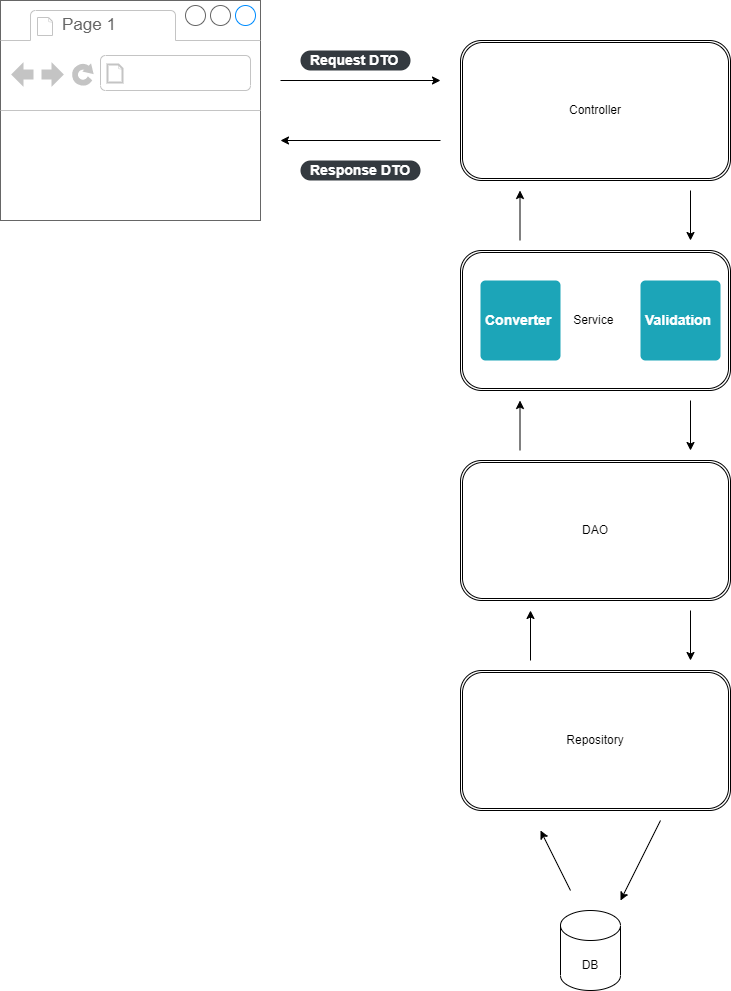

The diagram above was exported from draw.io. Its source (the exported page's mxGraphModel, read from the mxfile embedded in the PNG):
<mxGraphModel dx="2074" dy="1061" grid="1" gridSize="10" guides="1" tooltips="1" connect="1" arrows="1" fold="1" page="1" pageScale="1" pageWidth="827" pageHeight="1169" math="0" shadow="0">
  <root>
    <mxCell id="0" />
    <mxCell id="1" parent="0" />
    <mxCell id="fTaGs3umKCLH7JdPsCCA-1" value="" style="strokeWidth=1;shadow=0;dashed=0;align=center;html=1;shape=mxgraph.mockup.containers.browserWindow;rSize=0;strokeColor=#666666;strokeColor2=#008cff;strokeColor3=#c4c4c4;mainText=,;recursiveResize=0;" vertex="1" parent="1">
      <mxGeometry x="40" y="10" width="200" height="220" as="geometry" />
    </mxCell>
    <mxCell id="fTaGs3umKCLH7JdPsCCA-2" value="Page 1" style="strokeWidth=1;shadow=0;dashed=0;align=center;html=1;shape=mxgraph.mockup.containers.anchor;fontSize=17;fontColor=#666666;align=left;whiteSpace=wrap;" vertex="1" parent="fTaGs3umKCLH7JdPsCCA-1">
      <mxGeometry x="60" y="12" width="110" height="26" as="geometry" />
    </mxCell>
    <mxCell id="fTaGs3umKCLH7JdPsCCA-3" value="" style="strokeWidth=1;shadow=0;dashed=0;align=center;html=1;shape=mxgraph.mockup.containers.anchor;rSize=0;fontSize=17;fontColor=#666666;align=left;" vertex="1" parent="fTaGs3umKCLH7JdPsCCA-1">
      <mxGeometry x="130" y="60" width="250" height="26" as="geometry" />
    </mxCell>
    <mxCell id="fTaGs3umKCLH7JdPsCCA-4" value="Controller" style="shape=ext;double=1;rounded=1;whiteSpace=wrap;html=1;" vertex="1" parent="1">
      <mxGeometry x="500" y="50" width="270" height="140" as="geometry" />
    </mxCell>
    <mxCell id="fTaGs3umKCLH7JdPsCCA-6" value="" style="endArrow=classic;html=1;rounded=0;" edge="1" parent="1">
      <mxGeometry width="50" height="50" relative="1" as="geometry">
        <mxPoint x="320" y="90" as="sourcePoint" />
        <mxPoint x="480" y="90" as="targetPoint" />
      </mxGeometry>
    </mxCell>
    <mxCell id="fTaGs3umKCLH7JdPsCCA-7" value="Request DTO&lt;br&gt;" style="rounded=1;whiteSpace=wrap;html=1;arcSize=50;strokeColor=none;strokeWidth=1;fillColor=#343A40;fontColor=#ffffff;whiteSpace=wrap;align=left;verticalAlign=middle;spacingLeft=0;fontStyle=1;fontSize=14;spacing=10;" vertex="1" parent="1">
      <mxGeometry x="340" y="60" width="110" height="20" as="geometry" />
    </mxCell>
    <mxCell id="fTaGs3umKCLH7JdPsCCA-8" value="Response DTO" style="rounded=1;whiteSpace=wrap;html=1;arcSize=50;strokeColor=none;strokeWidth=1;fillColor=#343A40;fontColor=#ffffff;whiteSpace=wrap;align=left;verticalAlign=middle;spacingLeft=0;fontStyle=1;fontSize=14;spacing=10;" vertex="1" parent="1">
      <mxGeometry x="340" y="170" width="120" height="20" as="geometry" />
    </mxCell>
    <mxCell id="fTaGs3umKCLH7JdPsCCA-9" value="" style="endArrow=classic;html=1;rounded=0;" edge="1" parent="1">
      <mxGeometry width="50" height="50" relative="1" as="geometry">
        <mxPoint x="480" y="150" as="sourcePoint" />
        <mxPoint x="320" y="150" as="targetPoint" />
      </mxGeometry>
    </mxCell>
    <mxCell id="fTaGs3umKCLH7JdPsCCA-10" value="" style="endArrow=classic;html=1;rounded=0;" edge="1" parent="1">
      <mxGeometry width="50" height="50" relative="1" as="geometry">
        <mxPoint x="730" y="200" as="sourcePoint" />
        <mxPoint x="730" y="250" as="targetPoint" />
      </mxGeometry>
    </mxCell>
    <mxCell id="fTaGs3umKCLH7JdPsCCA-11" value="Service&amp;nbsp;" style="shape=ext;double=1;rounded=1;whiteSpace=wrap;html=1;" vertex="1" parent="1">
      <mxGeometry x="500" y="260" width="270" height="140" as="geometry" />
    </mxCell>
    <mxCell id="fTaGs3umKCLH7JdPsCCA-12" value="DAO" style="shape=ext;double=1;rounded=1;whiteSpace=wrap;html=1;" vertex="1" parent="1">
      <mxGeometry x="500" y="470" width="270" height="140" as="geometry" />
    </mxCell>
    <mxCell id="fTaGs3umKCLH7JdPsCCA-13" value="" style="endArrow=classic;html=1;rounded=0;" edge="1" parent="1">
      <mxGeometry width="50" height="50" relative="1" as="geometry">
        <mxPoint x="730" y="410" as="sourcePoint" />
        <mxPoint x="730" y="460" as="targetPoint" />
      </mxGeometry>
    </mxCell>
    <mxCell id="fTaGs3umKCLH7JdPsCCA-14" value="Validation" style="html=1;shadow=0;dashed=0;shape=mxgraph.bootstrap.rrect;rSize=5;strokeColor=none;strokeWidth=1;fillColor=#1CA5B8;fontColor=#FFFFFF;whiteSpace=wrap;align=left;verticalAlign=middle;spacingLeft=0;fontStyle=1;fontSize=14;spacing=5;direction=south;" vertex="1" parent="1">
      <mxGeometry x="680" y="290" width="80" height="80" as="geometry" />
    </mxCell>
    <mxCell id="fTaGs3umKCLH7JdPsCCA-15" value="Converter" style="html=1;shadow=0;dashed=0;shape=mxgraph.bootstrap.rrect;rSize=5;strokeColor=none;strokeWidth=1;fillColor=#1CA5B8;fontColor=#FFFFFF;whiteSpace=wrap;align=left;verticalAlign=middle;spacingLeft=0;fontStyle=1;fontSize=14;spacing=5;direction=south;" vertex="1" parent="1">
      <mxGeometry x="520" y="290" width="80" height="80" as="geometry" />
    </mxCell>
    <mxCell id="fTaGs3umKCLH7JdPsCCA-16" value="Repository" style="shape=ext;double=1;rounded=1;whiteSpace=wrap;html=1;" vertex="1" parent="1">
      <mxGeometry x="500" y="680" width="270" height="140" as="geometry" />
    </mxCell>
    <mxCell id="fTaGs3umKCLH7JdPsCCA-17" value="" style="endArrow=classic;html=1;rounded=0;" edge="1" parent="1">
      <mxGeometry width="50" height="50" relative="1" as="geometry">
        <mxPoint x="730" y="620" as="sourcePoint" />
        <mxPoint x="730" y="670" as="targetPoint" />
      </mxGeometry>
    </mxCell>
    <mxCell id="fTaGs3umKCLH7JdPsCCA-18" value="" style="shape=cylinder3;whiteSpace=wrap;html=1;boundedLbl=1;backgroundOutline=1;size=15;" vertex="1" parent="1">
      <mxGeometry x="600" y="920" width="60" height="80" as="geometry" />
    </mxCell>
    <mxCell id="fTaGs3umKCLH7JdPsCCA-19" value="DB" style="text;strokeColor=none;align=center;fillColor=none;html=1;verticalAlign=middle;whiteSpace=wrap;rounded=0;" vertex="1" parent="1">
      <mxGeometry x="600" y="960" width="60" height="30" as="geometry" />
    </mxCell>
    <mxCell id="fTaGs3umKCLH7JdPsCCA-20" value="" style="endArrow=classic;html=1;rounded=0;" edge="1" parent="1">
      <mxGeometry width="50" height="50" relative="1" as="geometry">
        <mxPoint x="700" y="830" as="sourcePoint" />
        <mxPoint x="660" y="910" as="targetPoint" />
      </mxGeometry>
    </mxCell>
    <mxCell id="fTaGs3umKCLH7JdPsCCA-21" value="" style="endArrow=classic;html=1;rounded=0;" edge="1" parent="1">
      <mxGeometry width="50" height="50" relative="1" as="geometry">
        <mxPoint x="610" y="900" as="sourcePoint" />
        <mxPoint x="580" y="840" as="targetPoint" />
      </mxGeometry>
    </mxCell>
    <mxCell id="fTaGs3umKCLH7JdPsCCA-22" value="" style="endArrow=classic;html=1;rounded=0;" edge="1" parent="1">
      <mxGeometry width="50" height="50" relative="1" as="geometry">
        <mxPoint x="570" y="670" as="sourcePoint" />
        <mxPoint x="570" y="620" as="targetPoint" />
      </mxGeometry>
    </mxCell>
    <mxCell id="fTaGs3umKCLH7JdPsCCA-23" value="" style="endArrow=classic;html=1;rounded=0;" edge="1" parent="1">
      <mxGeometry width="50" height="50" relative="1" as="geometry">
        <mxPoint x="559.5" y="460" as="sourcePoint" />
        <mxPoint x="559.5" y="410" as="targetPoint" />
      </mxGeometry>
    </mxCell>
    <mxCell id="fTaGs3umKCLH7JdPsCCA-24" value="" style="endArrow=classic;html=1;rounded=0;" edge="1" parent="1">
      <mxGeometry width="50" height="50" relative="1" as="geometry">
        <mxPoint x="559.5" y="250" as="sourcePoint" />
        <mxPoint x="559.5" y="200" as="targetPoint" />
      </mxGeometry>
    </mxCell>
  </root>
</mxGraphModel>